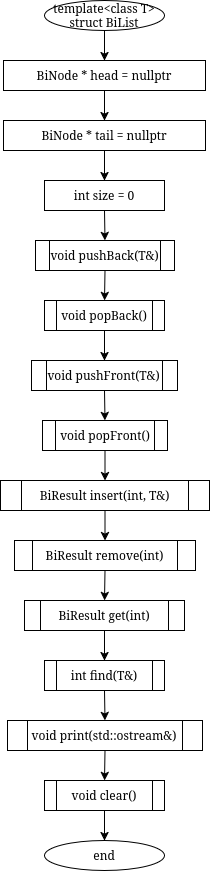

The diagram above was exported from draw.io. Its source (the exported page's mxGraphModel, read from the mxfile embedded in the PNG):
<mxGraphModel dx="-377" dy="-501" grid="1" gridSize="10" guides="1" tooltips="1" connect="1" arrows="1" fold="1" page="1" pageScale="1" pageWidth="850" pageHeight="1100" math="0" shadow="0">
  <root>
    <mxCell id="0" />
    <mxCell id="1" parent="0" />
    <mxCell id="wMTyb6-KVzNWYsJpBsUY-703" parent="1" style="ellipse;whiteSpace=wrap;html=1;" value="template&amp;lt;class T&amp;gt;&lt;br&gt;struct BiList" vertex="1">
      <mxGeometry height="30" width="120" x="1140" y="1180" as="geometry" />
    </mxCell>
    <mxCell id="wMTyb6-KVzNWYsJpBsUY-704" parent="1" style="rounded=0;whiteSpace=wrap;html=1;" value="BiNode&lt;T&gt; * head = nullptr" vertex="1">
      <mxGeometry height="30" width="202" x="1099" y="1240" as="geometry" />
    </mxCell>
    <mxCell id="wMTyb6-KVzNWYsJpBsUY-705" parent="1" style="rounded=0;whiteSpace=wrap;html=1;" value="BiNode&lt;T&gt; * tail = nullptr" vertex="1">
      <mxGeometry height="30" width="202" x="1099" y="1300" as="geometry" />
    </mxCell>
    <mxCell id="wMTyb6-KVzNWYsJpBsUY-706" parent="1" style="rounded=0;whiteSpace=wrap;html=1;" value="int size = 0" vertex="1">
      <mxGeometry height="30" width="120" x="1140" y="1360" as="geometry" />
    </mxCell>
    <mxCell id="wMTyb6-KVzNWYsJpBsUY-707" parent="1" style="shape=process;whiteSpace=wrap;html=1;backgroundOutline=1;" value="void pushBack(T&amp;)" vertex="1">
      <mxGeometry height="30" width="139" x="1131" y="1420" as="geometry" />
    </mxCell>
    <mxCell id="wMTyb6-KVzNWYsJpBsUY-708" parent="1" style="shape=process;whiteSpace=wrap;html=1;backgroundOutline=1;" value="void popBack()" vertex="1">
      <mxGeometry height="30" width="120" x="1140" y="1480" as="geometry" />
    </mxCell>
    <mxCell id="wMTyb6-KVzNWYsJpBsUY-709" parent="1" style="shape=process;whiteSpace=wrap;html=1;backgroundOutline=1;" value="void pushFront(T&amp;)" vertex="1">
      <mxGeometry height="30" width="146" x="1127" y="1540" as="geometry" />
    </mxCell>
    <mxCell id="wMTyb6-KVzNWYsJpBsUY-710" parent="1" style="shape=process;whiteSpace=wrap;html=1;backgroundOutline=1;" value="void popFront()" vertex="1">
      <mxGeometry height="30" width="125" x="1138" y="1600" as="geometry" />
    </mxCell>
    <mxCell id="wMTyb6-KVzNWYsJpBsUY-711" parent="1" style="shape=process;whiteSpace=wrap;html=1;backgroundOutline=1;" value="BiResult&lt;T&gt; insert(int, T&amp;)" vertex="1">
      <mxGeometry height="30" width="209" x="1096" y="1660" as="geometry" />
    </mxCell>
    <mxCell id="wMTyb6-KVzNWYsJpBsUY-712" parent="1" style="shape=process;whiteSpace=wrap;html=1;backgroundOutline=1;" value="BiResult&lt;T&gt; remove(int)" vertex="1">
      <mxGeometry height="30" width="181" x="1110" y="1720" as="geometry" />
    </mxCell>
    <mxCell id="wMTyb6-KVzNWYsJpBsUY-713" parent="1" style="shape=process;whiteSpace=wrap;html=1;backgroundOutline=1;" value="BiResult&lt;T&gt; get(int)" vertex="1">
      <mxGeometry height="30" width="160" x="1120" y="1780" as="geometry" />
    </mxCell>
    <mxCell id="wMTyb6-KVzNWYsJpBsUY-714" parent="1" style="shape=process;whiteSpace=wrap;html=1;backgroundOutline=1;" value="int find(T&amp;)" vertex="1">
      <mxGeometry height="30" width="120" x="1140" y="1840" as="geometry" />
    </mxCell>
    <mxCell id="wMTyb6-KVzNWYsJpBsUY-715" parent="1" style="shape=process;whiteSpace=wrap;html=1;backgroundOutline=1;" value="void print(std::ostream&amp;)" vertex="1">
      <mxGeometry height="30" width="195" x="1103" y="1900" as="geometry" />
    </mxCell>
    <mxCell id="wMTyb6-KVzNWYsJpBsUY-716" parent="1" style="shape=process;whiteSpace=wrap;html=1;backgroundOutline=1;" value="void clear()" vertex="1">
      <mxGeometry height="30" width="120" x="1140" y="1960" as="geometry" />
    </mxCell>
    <mxCell id="wMTyb6-KVzNWYsJpBsUY-717" parent="1" style="ellipse;whiteSpace=wrap;html=1;" value="end" vertex="1">
      <mxGeometry height="30" width="120" x="1140" y="2020" as="geometry" />
    </mxCell>
    <mxCell id="wMTyb6-KVzNWYsJpBsUY-718" edge="1" parent="1" source="wMTyb6-KVzNWYsJpBsUY-703" style="endArrow=classic;html=1;rounded=0;exitX=0.5;exitY=1;exitDx=0;exitDy=0;entryX=0.5;entryY=0;entryDx=0;entryDy=0;" target="wMTyb6-KVzNWYsJpBsUY-704" value="">
      <mxGeometry relative="1" as="geometry" />
    </mxCell>
    <mxCell id="wMTyb6-KVzNWYsJpBsUY-719" edge="1" parent="1" source="wMTyb6-KVzNWYsJpBsUY-704" style="endArrow=classic;html=1;rounded=0;exitX=0.5;exitY=1;exitDx=0;exitDy=0;entryX=0.5;entryY=0;entryDx=0;entryDy=0;" target="wMTyb6-KVzNWYsJpBsUY-705" value="">
      <mxGeometry relative="1" as="geometry" />
    </mxCell>
    <mxCell id="wMTyb6-KVzNWYsJpBsUY-720" edge="1" parent="1" source="wMTyb6-KVzNWYsJpBsUY-705" style="endArrow=classic;html=1;rounded=0;exitX=0.5;exitY=1;exitDx=0;exitDy=0;entryX=0.5;entryY=0;entryDx=0;entryDy=0;" target="wMTyb6-KVzNWYsJpBsUY-706" value="">
      <mxGeometry relative="1" as="geometry" />
    </mxCell>
    <mxCell id="wMTyb6-KVzNWYsJpBsUY-721" edge="1" parent="1" source="wMTyb6-KVzNWYsJpBsUY-706" style="endArrow=classic;html=1;rounded=0;exitX=0.5;exitY=1;exitDx=0;exitDy=0;entryX=0.5;entryY=0;entryDx=0;entryDy=0;" target="wMTyb6-KVzNWYsJpBsUY-707" value="">
      <mxGeometry relative="1" as="geometry" />
    </mxCell>
    <mxCell id="wMTyb6-KVzNWYsJpBsUY-722" edge="1" parent="1" source="wMTyb6-KVzNWYsJpBsUY-707" style="endArrow=classic;html=1;rounded=0;exitX=0.5;exitY=1;exitDx=0;exitDy=0;entryX=0.5;entryY=0;entryDx=0;entryDy=0;" target="wMTyb6-KVzNWYsJpBsUY-708" value="">
      <mxGeometry relative="1" as="geometry" />
    </mxCell>
    <mxCell id="wMTyb6-KVzNWYsJpBsUY-723" edge="1" parent="1" source="wMTyb6-KVzNWYsJpBsUY-708" style="endArrow=classic;html=1;rounded=0;exitX=0.5;exitY=1;exitDx=0;exitDy=0;entryX=0.5;entryY=0;entryDx=0;entryDy=0;" target="wMTyb6-KVzNWYsJpBsUY-709" value="">
      <mxGeometry relative="1" as="geometry" />
    </mxCell>
    <mxCell id="wMTyb6-KVzNWYsJpBsUY-724" edge="1" parent="1" source="wMTyb6-KVzNWYsJpBsUY-709" style="endArrow=classic;html=1;rounded=0;exitX=0.5;exitY=1;exitDx=0;exitDy=0;entryX=0.5;entryY=0;entryDx=0;entryDy=0;" target="wMTyb6-KVzNWYsJpBsUY-710" value="">
      <mxGeometry relative="1" as="geometry" />
    </mxCell>
    <mxCell id="wMTyb6-KVzNWYsJpBsUY-725" edge="1" parent="1" source="wMTyb6-KVzNWYsJpBsUY-710" style="endArrow=classic;html=1;rounded=0;exitX=0.5;exitY=1;exitDx=0;exitDy=0;entryX=0.5;entryY=0;entryDx=0;entryDy=0;" target="wMTyb6-KVzNWYsJpBsUY-711" value="">
      <mxGeometry relative="1" as="geometry" />
    </mxCell>
    <mxCell id="wMTyb6-KVzNWYsJpBsUY-726" edge="1" parent="1" source="wMTyb6-KVzNWYsJpBsUY-711" style="endArrow=classic;html=1;rounded=0;exitX=0.5;exitY=1;exitDx=0;exitDy=0;entryX=0.5;entryY=0;entryDx=0;entryDy=0;" target="wMTyb6-KVzNWYsJpBsUY-712" value="">
      <mxGeometry relative="1" as="geometry" />
    </mxCell>
    <mxCell id="wMTyb6-KVzNWYsJpBsUY-727" edge="1" parent="1" source="wMTyb6-KVzNWYsJpBsUY-712" style="endArrow=classic;html=1;rounded=0;exitX=0.5;exitY=1;exitDx=0;exitDy=0;entryX=0.5;entryY=0;entryDx=0;entryDy=0;" target="wMTyb6-KVzNWYsJpBsUY-713" value="">
      <mxGeometry relative="1" as="geometry" />
    </mxCell>
    <mxCell id="wMTyb6-KVzNWYsJpBsUY-728" edge="1" parent="1" source="wMTyb6-KVzNWYsJpBsUY-713" style="endArrow=classic;html=1;rounded=0;exitX=0.5;exitY=1;exitDx=0;exitDy=0;entryX=0.5;entryY=0;entryDx=0;entryDy=0;" target="wMTyb6-KVzNWYsJpBsUY-714" value="">
      <mxGeometry relative="1" as="geometry" />
    </mxCell>
    <mxCell id="wMTyb6-KVzNWYsJpBsUY-729" edge="1" parent="1" source="wMTyb6-KVzNWYsJpBsUY-714" style="endArrow=classic;html=1;rounded=0;exitX=0.5;exitY=1;exitDx=0;exitDy=0;entryX=0.5;entryY=0;entryDx=0;entryDy=0;" target="wMTyb6-KVzNWYsJpBsUY-715" value="">
      <mxGeometry relative="1" as="geometry" />
    </mxCell>
    <mxCell id="wMTyb6-KVzNWYsJpBsUY-730" edge="1" parent="1" source="wMTyb6-KVzNWYsJpBsUY-715" style="endArrow=classic;html=1;rounded=0;exitX=0.5;exitY=1;exitDx=0;exitDy=0;entryX=0.5;entryY=0;entryDx=0;entryDy=0;" target="wMTyb6-KVzNWYsJpBsUY-716" value="">
      <mxGeometry relative="1" as="geometry" />
    </mxCell>
    <mxCell id="wMTyb6-KVzNWYsJpBsUY-731" edge="1" parent="1" source="wMTyb6-KVzNWYsJpBsUY-716" style="endArrow=classic;html=1;rounded=0;exitX=0.5;exitY=1;exitDx=0;exitDy=0;entryX=0.5;entryY=0;entryDx=0;entryDy=0;" target="wMTyb6-KVzNWYsJpBsUY-717" value="">
      <mxGeometry relative="1" as="geometry" />
    </mxCell>
  </root>
</mxGraphModel>